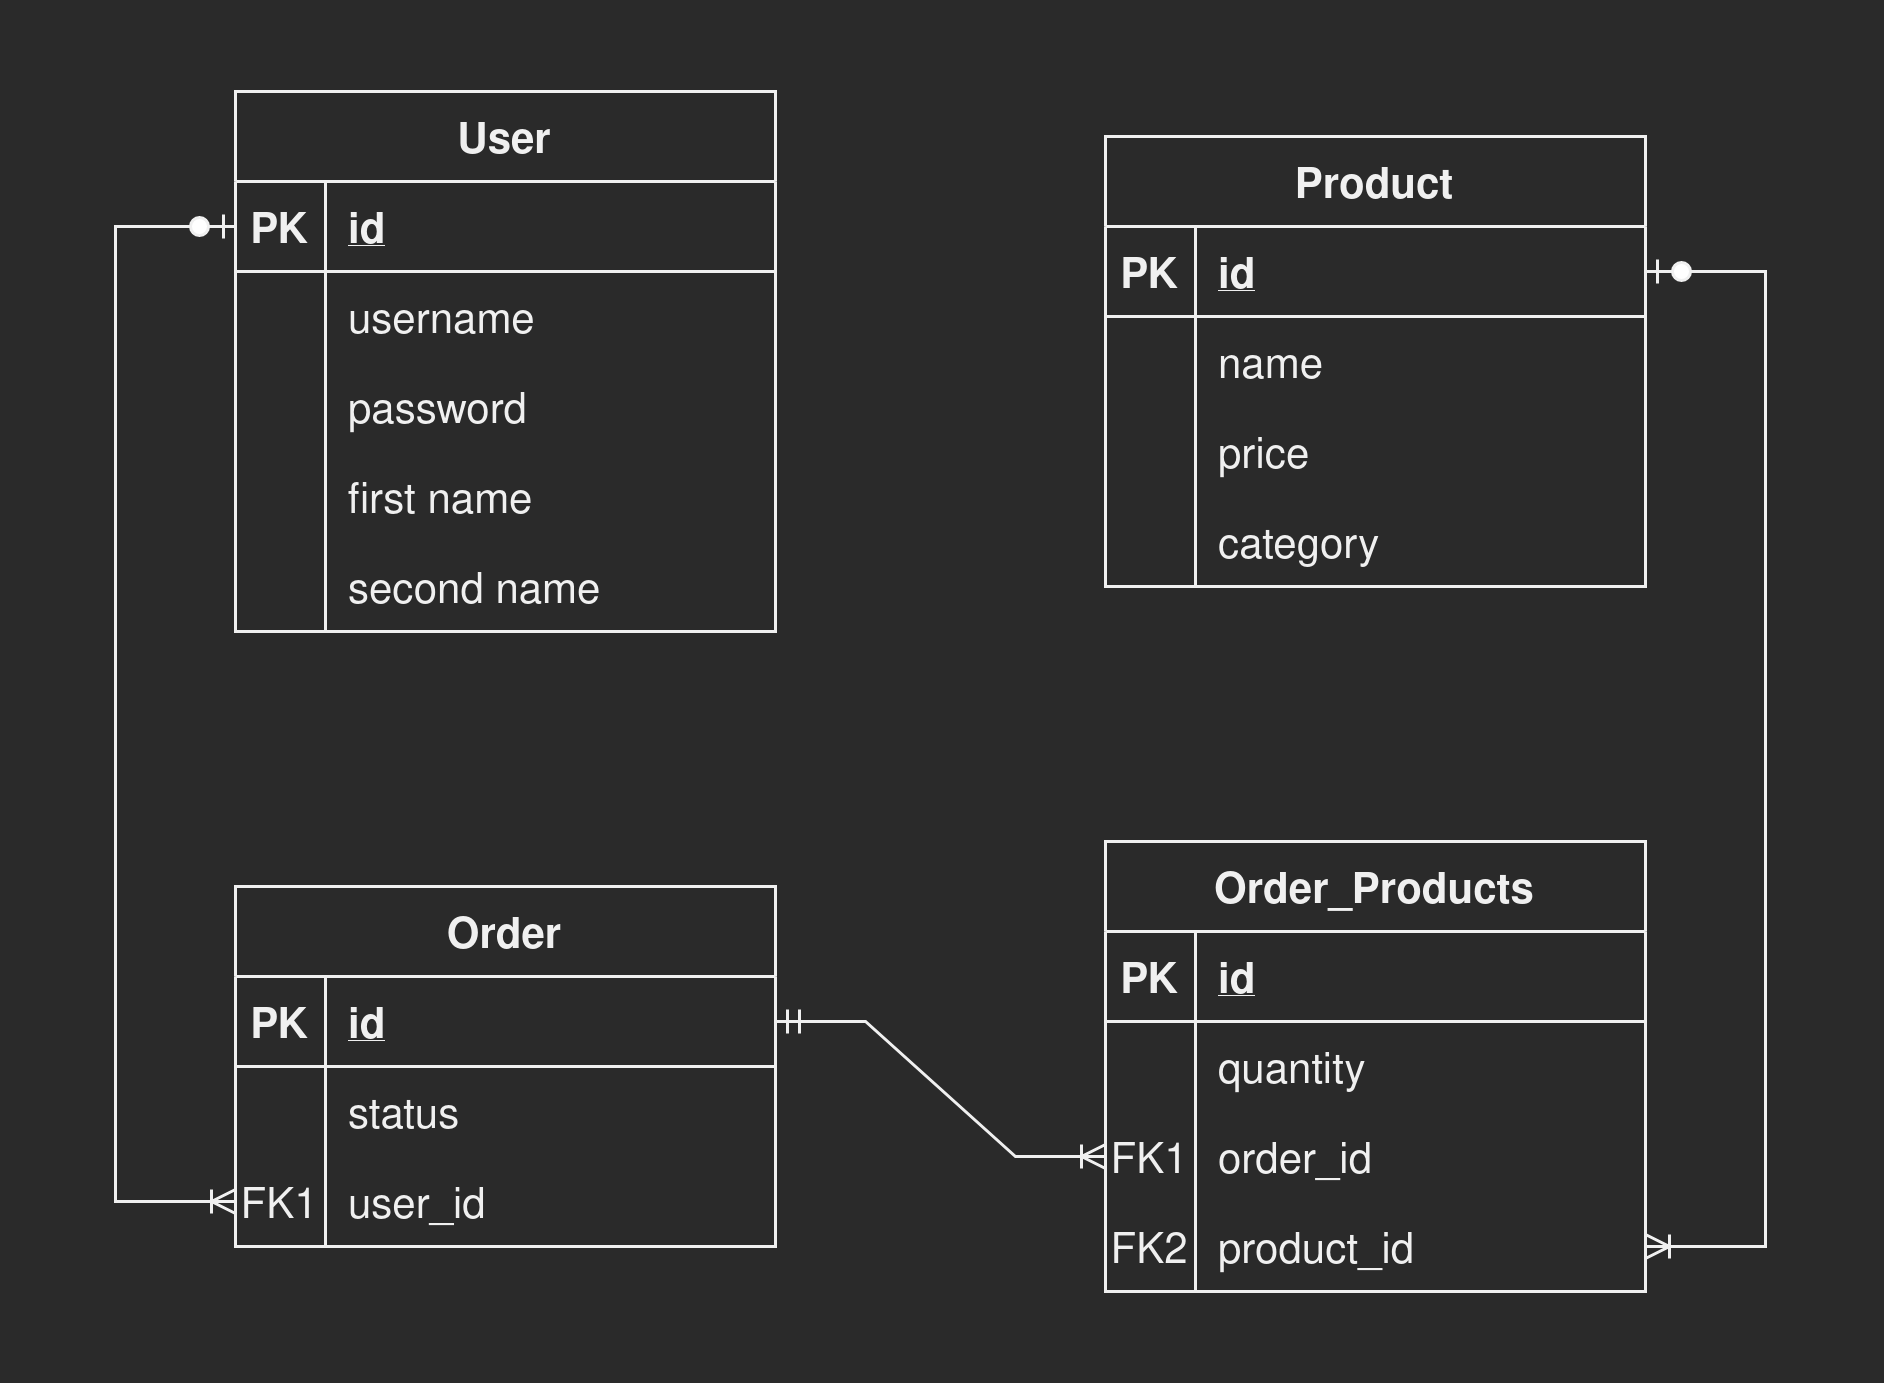

The diagram above was exported from draw.io. Its source (the exported page's mxGraphModel, read from the mxfile embedded in the PNG):
<mxGraphModel dx="1027" dy="585" grid="1" gridSize="10" guides="1" tooltips="1" connect="1" arrows="1" fold="1" page="1" pageScale="1" pageWidth="950" pageHeight="790" math="0" shadow="0">
  <root>
    <mxCell id="0" />
    <mxCell id="1" parent="0" />
    <mxCell id="P63WpS5uF7Am-TDy80ou-1" value="User" style="shape=table;startSize=30;container=1;collapsible=1;childLayout=tableLayout;fixedRows=1;rowLines=0;fontStyle=1;align=center;resizeLast=1;fontSize=14;" vertex="1" parent="1">
      <mxGeometry x="270" y="200" width="180" height="180" as="geometry" />
    </mxCell>
    <mxCell id="P63WpS5uF7Am-TDy80ou-2" value="" style="shape=tableRow;horizontal=0;startSize=0;swimlaneHead=0;swimlaneBody=0;fillColor=none;collapsible=0;dropTarget=0;points=[[0,0.5],[1,0.5]];portConstraint=eastwest;top=0;left=0;right=0;bottom=1;fontSize=14;" vertex="1" parent="P63WpS5uF7Am-TDy80ou-1">
      <mxGeometry y="30" width="180" height="30" as="geometry" />
    </mxCell>
    <mxCell id="P63WpS5uF7Am-TDy80ou-3" value="PK" style="shape=partialRectangle;connectable=0;fillColor=none;top=0;left=0;bottom=0;right=0;fontStyle=1;overflow=hidden;fontSize=14;" vertex="1" parent="P63WpS5uF7Am-TDy80ou-2">
      <mxGeometry width="30" height="30" as="geometry">
        <mxRectangle width="30" height="30" as="alternateBounds" />
      </mxGeometry>
    </mxCell>
    <mxCell id="P63WpS5uF7Am-TDy80ou-4" value="id" style="shape=partialRectangle;connectable=0;fillColor=none;top=0;left=0;bottom=0;right=0;align=left;spacingLeft=6;fontStyle=5;overflow=hidden;fontSize=14;" vertex="1" parent="P63WpS5uF7Am-TDy80ou-2">
      <mxGeometry x="30" width="150" height="30" as="geometry">
        <mxRectangle width="150" height="30" as="alternateBounds" />
      </mxGeometry>
    </mxCell>
    <mxCell id="P63WpS5uF7Am-TDy80ou-5" value="" style="shape=tableRow;horizontal=0;startSize=0;swimlaneHead=0;swimlaneBody=0;fillColor=none;collapsible=0;dropTarget=0;points=[[0,0.5],[1,0.5]];portConstraint=eastwest;top=0;left=0;right=0;bottom=0;fontSize=14;" vertex="1" parent="P63WpS5uF7Am-TDy80ou-1">
      <mxGeometry y="60" width="180" height="30" as="geometry" />
    </mxCell>
    <mxCell id="P63WpS5uF7Am-TDy80ou-6" value="" style="shape=partialRectangle;connectable=0;fillColor=none;top=0;left=0;bottom=0;right=0;editable=1;overflow=hidden;fontSize=14;" vertex="1" parent="P63WpS5uF7Am-TDy80ou-5">
      <mxGeometry width="30" height="30" as="geometry">
        <mxRectangle width="30" height="30" as="alternateBounds" />
      </mxGeometry>
    </mxCell>
    <mxCell id="P63WpS5uF7Am-TDy80ou-7" value="username" style="shape=partialRectangle;connectable=0;fillColor=none;top=0;left=0;bottom=0;right=0;align=left;spacingLeft=6;overflow=hidden;fontSize=14;" vertex="1" parent="P63WpS5uF7Am-TDy80ou-5">
      <mxGeometry x="30" width="150" height="30" as="geometry">
        <mxRectangle width="150" height="30" as="alternateBounds" />
      </mxGeometry>
    </mxCell>
    <mxCell id="P63WpS5uF7Am-TDy80ou-8" value="" style="shape=tableRow;horizontal=0;startSize=0;swimlaneHead=0;swimlaneBody=0;fillColor=none;collapsible=0;dropTarget=0;points=[[0,0.5],[1,0.5]];portConstraint=eastwest;top=0;left=0;right=0;bottom=0;fontSize=14;" vertex="1" parent="P63WpS5uF7Am-TDy80ou-1">
      <mxGeometry y="90" width="180" height="30" as="geometry" />
    </mxCell>
    <mxCell id="P63WpS5uF7Am-TDy80ou-9" value="" style="shape=partialRectangle;connectable=0;fillColor=none;top=0;left=0;bottom=0;right=0;editable=1;overflow=hidden;fontSize=14;" vertex="1" parent="P63WpS5uF7Am-TDy80ou-8">
      <mxGeometry width="30" height="30" as="geometry">
        <mxRectangle width="30" height="30" as="alternateBounds" />
      </mxGeometry>
    </mxCell>
    <mxCell id="P63WpS5uF7Am-TDy80ou-10" value="password" style="shape=partialRectangle;connectable=0;fillColor=none;top=0;left=0;bottom=0;right=0;align=left;spacingLeft=6;overflow=hidden;fontSize=14;" vertex="1" parent="P63WpS5uF7Am-TDy80ou-8">
      <mxGeometry x="30" width="150" height="30" as="geometry">
        <mxRectangle width="150" height="30" as="alternateBounds" />
      </mxGeometry>
    </mxCell>
    <mxCell id="P63WpS5uF7Am-TDy80ou-11" value="" style="shape=tableRow;horizontal=0;startSize=0;swimlaneHead=0;swimlaneBody=0;fillColor=none;collapsible=0;dropTarget=0;points=[[0,0.5],[1,0.5]];portConstraint=eastwest;top=0;left=0;right=0;bottom=0;fontSize=14;" vertex="1" parent="P63WpS5uF7Am-TDy80ou-1">
      <mxGeometry y="120" width="180" height="30" as="geometry" />
    </mxCell>
    <mxCell id="P63WpS5uF7Am-TDy80ou-12" value="" style="shape=partialRectangle;connectable=0;fillColor=none;top=0;left=0;bottom=0;right=0;editable=1;overflow=hidden;fontSize=14;" vertex="1" parent="P63WpS5uF7Am-TDy80ou-11">
      <mxGeometry width="30" height="30" as="geometry">
        <mxRectangle width="30" height="30" as="alternateBounds" />
      </mxGeometry>
    </mxCell>
    <mxCell id="P63WpS5uF7Am-TDy80ou-13" value="first name" style="shape=partialRectangle;connectable=0;fillColor=none;top=0;left=0;bottom=0;right=0;align=left;spacingLeft=6;overflow=hidden;fontSize=14;" vertex="1" parent="P63WpS5uF7Am-TDy80ou-11">
      <mxGeometry x="30" width="150" height="30" as="geometry">
        <mxRectangle width="150" height="30" as="alternateBounds" />
      </mxGeometry>
    </mxCell>
    <mxCell id="P63WpS5uF7Am-TDy80ou-16" style="shape=tableRow;horizontal=0;startSize=0;swimlaneHead=0;swimlaneBody=0;fillColor=none;collapsible=0;dropTarget=0;points=[[0,0.5],[1,0.5]];portConstraint=eastwest;top=0;left=0;right=0;bottom=0;fontSize=14;" vertex="1" parent="P63WpS5uF7Am-TDy80ou-1">
      <mxGeometry y="150" width="180" height="30" as="geometry" />
    </mxCell>
    <mxCell id="P63WpS5uF7Am-TDy80ou-17" style="shape=partialRectangle;connectable=0;fillColor=none;top=0;left=0;bottom=0;right=0;editable=1;overflow=hidden;fontSize=14;" vertex="1" parent="P63WpS5uF7Am-TDy80ou-16">
      <mxGeometry width="30" height="30" as="geometry">
        <mxRectangle width="30" height="30" as="alternateBounds" />
      </mxGeometry>
    </mxCell>
    <mxCell id="P63WpS5uF7Am-TDy80ou-18" value="second name" style="shape=partialRectangle;connectable=0;fillColor=none;top=0;left=0;bottom=0;right=0;align=left;spacingLeft=6;overflow=hidden;fontSize=14;" vertex="1" parent="P63WpS5uF7Am-TDy80ou-16">
      <mxGeometry x="30" width="150" height="30" as="geometry">
        <mxRectangle width="150" height="30" as="alternateBounds" />
      </mxGeometry>
    </mxCell>
    <mxCell id="P63WpS5uF7Am-TDy80ou-64" value="Product" style="shape=table;startSize=30;container=1;collapsible=1;childLayout=tableLayout;fixedRows=1;rowLines=0;fontStyle=1;align=center;resizeLast=1;fontSize=14;" vertex="1" parent="1">
      <mxGeometry x="560" y="215" width="180" height="150" as="geometry" />
    </mxCell>
    <mxCell id="P63WpS5uF7Am-TDy80ou-65" value="" style="shape=tableRow;horizontal=0;startSize=0;swimlaneHead=0;swimlaneBody=0;fillColor=none;collapsible=0;dropTarget=0;points=[[0,0.5],[1,0.5]];portConstraint=eastwest;top=0;left=0;right=0;bottom=1;fontSize=14;" vertex="1" parent="P63WpS5uF7Am-TDy80ou-64">
      <mxGeometry y="30" width="180" height="30" as="geometry" />
    </mxCell>
    <mxCell id="P63WpS5uF7Am-TDy80ou-66" value="PK" style="shape=partialRectangle;connectable=0;fillColor=none;top=0;left=0;bottom=0;right=0;fontStyle=1;overflow=hidden;fontSize=14;" vertex="1" parent="P63WpS5uF7Am-TDy80ou-65">
      <mxGeometry width="30" height="30" as="geometry">
        <mxRectangle width="30" height="30" as="alternateBounds" />
      </mxGeometry>
    </mxCell>
    <mxCell id="P63WpS5uF7Am-TDy80ou-67" value="id" style="shape=partialRectangle;connectable=0;fillColor=none;top=0;left=0;bottom=0;right=0;align=left;spacingLeft=6;fontStyle=5;overflow=hidden;fontSize=14;" vertex="1" parent="P63WpS5uF7Am-TDy80ou-65">
      <mxGeometry x="30" width="150" height="30" as="geometry">
        <mxRectangle width="150" height="30" as="alternateBounds" />
      </mxGeometry>
    </mxCell>
    <mxCell id="P63WpS5uF7Am-TDy80ou-68" value="" style="shape=tableRow;horizontal=0;startSize=0;swimlaneHead=0;swimlaneBody=0;fillColor=none;collapsible=0;dropTarget=0;points=[[0,0.5],[1,0.5]];portConstraint=eastwest;top=0;left=0;right=0;bottom=0;fontSize=14;" vertex="1" parent="P63WpS5uF7Am-TDy80ou-64">
      <mxGeometry y="60" width="180" height="30" as="geometry" />
    </mxCell>
    <mxCell id="P63WpS5uF7Am-TDy80ou-69" value="" style="shape=partialRectangle;connectable=0;fillColor=none;top=0;left=0;bottom=0;right=0;editable=1;overflow=hidden;fontSize=14;" vertex="1" parent="P63WpS5uF7Am-TDy80ou-68">
      <mxGeometry width="30" height="30" as="geometry">
        <mxRectangle width="30" height="30" as="alternateBounds" />
      </mxGeometry>
    </mxCell>
    <mxCell id="P63WpS5uF7Am-TDy80ou-70" value="name" style="shape=partialRectangle;connectable=0;fillColor=none;top=0;left=0;bottom=0;right=0;align=left;spacingLeft=6;overflow=hidden;fontSize=14;" vertex="1" parent="P63WpS5uF7Am-TDy80ou-68">
      <mxGeometry x="30" width="150" height="30" as="geometry">
        <mxRectangle width="150" height="30" as="alternateBounds" />
      </mxGeometry>
    </mxCell>
    <mxCell id="P63WpS5uF7Am-TDy80ou-71" value="" style="shape=tableRow;horizontal=0;startSize=0;swimlaneHead=0;swimlaneBody=0;fillColor=none;collapsible=0;dropTarget=0;points=[[0,0.5],[1,0.5]];portConstraint=eastwest;top=0;left=0;right=0;bottom=0;fontSize=14;" vertex="1" parent="P63WpS5uF7Am-TDy80ou-64">
      <mxGeometry y="90" width="180" height="30" as="geometry" />
    </mxCell>
    <mxCell id="P63WpS5uF7Am-TDy80ou-72" value="" style="shape=partialRectangle;connectable=0;fillColor=none;top=0;left=0;bottom=0;right=0;editable=1;overflow=hidden;fontSize=14;" vertex="1" parent="P63WpS5uF7Am-TDy80ou-71">
      <mxGeometry width="30" height="30" as="geometry">
        <mxRectangle width="30" height="30" as="alternateBounds" />
      </mxGeometry>
    </mxCell>
    <mxCell id="P63WpS5uF7Am-TDy80ou-73" value="price" style="shape=partialRectangle;connectable=0;fillColor=none;top=0;left=0;bottom=0;right=0;align=left;spacingLeft=6;overflow=hidden;fontSize=14;" vertex="1" parent="P63WpS5uF7Am-TDy80ou-71">
      <mxGeometry x="30" width="150" height="30" as="geometry">
        <mxRectangle width="150" height="30" as="alternateBounds" />
      </mxGeometry>
    </mxCell>
    <mxCell id="P63WpS5uF7Am-TDy80ou-74" value="" style="shape=tableRow;horizontal=0;startSize=0;swimlaneHead=0;swimlaneBody=0;fillColor=none;collapsible=0;dropTarget=0;points=[[0,0.5],[1,0.5]];portConstraint=eastwest;top=0;left=0;right=0;bottom=0;fontSize=14;" vertex="1" parent="P63WpS5uF7Am-TDy80ou-64">
      <mxGeometry y="120" width="180" height="30" as="geometry" />
    </mxCell>
    <mxCell id="P63WpS5uF7Am-TDy80ou-75" value="" style="shape=partialRectangle;connectable=0;fillColor=none;top=0;left=0;bottom=0;right=0;editable=1;overflow=hidden;fontSize=14;" vertex="1" parent="P63WpS5uF7Am-TDy80ou-74">
      <mxGeometry width="30" height="30" as="geometry">
        <mxRectangle width="30" height="30" as="alternateBounds" />
      </mxGeometry>
    </mxCell>
    <mxCell id="P63WpS5uF7Am-TDy80ou-76" value="category" style="shape=partialRectangle;connectable=0;fillColor=none;top=0;left=0;bottom=0;right=0;align=left;spacingLeft=6;overflow=hidden;fontSize=14;" vertex="1" parent="P63WpS5uF7Am-TDy80ou-74">
      <mxGeometry x="30" width="150" height="30" as="geometry">
        <mxRectangle width="150" height="30" as="alternateBounds" />
      </mxGeometry>
    </mxCell>
    <mxCell id="P63WpS5uF7Am-TDy80ou-90" value="Order" style="shape=table;startSize=30;container=1;collapsible=1;childLayout=tableLayout;fixedRows=1;rowLines=0;fontStyle=1;align=center;resizeLast=1;fontSize=14;" vertex="1" parent="1">
      <mxGeometry x="270" y="465" width="180" height="120" as="geometry" />
    </mxCell>
    <mxCell id="P63WpS5uF7Am-TDy80ou-91" value="" style="shape=tableRow;horizontal=0;startSize=0;swimlaneHead=0;swimlaneBody=0;fillColor=none;collapsible=0;dropTarget=0;points=[[0,0.5],[1,0.5]];portConstraint=eastwest;top=0;left=0;right=0;bottom=1;fontSize=14;" vertex="1" parent="P63WpS5uF7Am-TDy80ou-90">
      <mxGeometry y="30" width="180" height="30" as="geometry" />
    </mxCell>
    <mxCell id="P63WpS5uF7Am-TDy80ou-92" value="PK" style="shape=partialRectangle;connectable=0;fillColor=none;top=0;left=0;bottom=0;right=0;fontStyle=1;overflow=hidden;fontSize=14;" vertex="1" parent="P63WpS5uF7Am-TDy80ou-91">
      <mxGeometry width="30" height="30" as="geometry">
        <mxRectangle width="30" height="30" as="alternateBounds" />
      </mxGeometry>
    </mxCell>
    <mxCell id="P63WpS5uF7Am-TDy80ou-93" value="id" style="shape=partialRectangle;connectable=0;fillColor=none;top=0;left=0;bottom=0;right=0;align=left;spacingLeft=6;fontStyle=5;overflow=hidden;fontSize=14;" vertex="1" parent="P63WpS5uF7Am-TDy80ou-91">
      <mxGeometry x="30" width="150" height="30" as="geometry">
        <mxRectangle width="150" height="30" as="alternateBounds" />
      </mxGeometry>
    </mxCell>
    <mxCell id="P63WpS5uF7Am-TDy80ou-94" value="" style="shape=tableRow;horizontal=0;startSize=0;swimlaneHead=0;swimlaneBody=0;fillColor=none;collapsible=0;dropTarget=0;points=[[0,0.5],[1,0.5]];portConstraint=eastwest;top=0;left=0;right=0;bottom=0;fontSize=14;" vertex="1" parent="P63WpS5uF7Am-TDy80ou-90">
      <mxGeometry y="60" width="180" height="30" as="geometry" />
    </mxCell>
    <mxCell id="P63WpS5uF7Am-TDy80ou-95" value="" style="shape=partialRectangle;connectable=0;fillColor=none;top=0;left=0;bottom=0;right=0;editable=1;overflow=hidden;fontSize=14;" vertex="1" parent="P63WpS5uF7Am-TDy80ou-94">
      <mxGeometry width="30" height="30" as="geometry">
        <mxRectangle width="30" height="30" as="alternateBounds" />
      </mxGeometry>
    </mxCell>
    <mxCell id="P63WpS5uF7Am-TDy80ou-96" value="status" style="shape=partialRectangle;connectable=0;fillColor=none;top=0;left=0;bottom=0;right=0;align=left;spacingLeft=6;overflow=hidden;fontSize=14;" vertex="1" parent="P63WpS5uF7Am-TDy80ou-94">
      <mxGeometry x="30" width="150" height="30" as="geometry">
        <mxRectangle width="150" height="30" as="alternateBounds" />
      </mxGeometry>
    </mxCell>
    <mxCell id="P63WpS5uF7Am-TDy80ou-97" value="" style="shape=tableRow;horizontal=0;startSize=0;swimlaneHead=0;swimlaneBody=0;fillColor=none;collapsible=0;dropTarget=0;points=[[0,0.5],[1,0.5]];portConstraint=eastwest;top=0;left=0;right=0;bottom=0;fontSize=14;" vertex="1" parent="P63WpS5uF7Am-TDy80ou-90">
      <mxGeometry y="90" width="180" height="30" as="geometry" />
    </mxCell>
    <mxCell id="P63WpS5uF7Am-TDy80ou-98" value="FK1" style="shape=partialRectangle;connectable=0;fillColor=none;top=0;left=0;bottom=0;right=0;editable=1;overflow=hidden;fontSize=14;" vertex="1" parent="P63WpS5uF7Am-TDy80ou-97">
      <mxGeometry width="30" height="30" as="geometry">
        <mxRectangle width="30" height="30" as="alternateBounds" />
      </mxGeometry>
    </mxCell>
    <mxCell id="P63WpS5uF7Am-TDy80ou-99" value="user_id" style="shape=partialRectangle;connectable=0;fillColor=none;top=0;left=0;bottom=0;right=0;align=left;spacingLeft=6;overflow=hidden;fontSize=14;" vertex="1" parent="P63WpS5uF7Am-TDy80ou-97">
      <mxGeometry x="30" width="150" height="30" as="geometry">
        <mxRectangle width="150" height="30" as="alternateBounds" />
      </mxGeometry>
    </mxCell>
    <mxCell id="P63WpS5uF7Am-TDy80ou-103" value="Order_Products" style="shape=table;startSize=30;container=1;collapsible=1;childLayout=tableLayout;fixedRows=1;rowLines=0;fontStyle=1;align=center;resizeLast=1;fontSize=14;" vertex="1" parent="1">
      <mxGeometry x="560" y="450" width="180" height="150" as="geometry" />
    </mxCell>
    <mxCell id="P63WpS5uF7Am-TDy80ou-104" value="" style="shape=tableRow;horizontal=0;startSize=0;swimlaneHead=0;swimlaneBody=0;fillColor=none;collapsible=0;dropTarget=0;points=[[0,0.5],[1,0.5]];portConstraint=eastwest;top=0;left=0;right=0;bottom=1;fontSize=14;" vertex="1" parent="P63WpS5uF7Am-TDy80ou-103">
      <mxGeometry y="30" width="180" height="30" as="geometry" />
    </mxCell>
    <mxCell id="P63WpS5uF7Am-TDy80ou-105" value="PK" style="shape=partialRectangle;connectable=0;fillColor=none;top=0;left=0;bottom=0;right=0;fontStyle=1;overflow=hidden;fontSize=14;" vertex="1" parent="P63WpS5uF7Am-TDy80ou-104">
      <mxGeometry width="30" height="30" as="geometry">
        <mxRectangle width="30" height="30" as="alternateBounds" />
      </mxGeometry>
    </mxCell>
    <mxCell id="P63WpS5uF7Am-TDy80ou-106" value="id" style="shape=partialRectangle;connectable=0;fillColor=none;top=0;left=0;bottom=0;right=0;align=left;spacingLeft=6;fontStyle=5;overflow=hidden;fontSize=14;" vertex="1" parent="P63WpS5uF7Am-TDy80ou-104">
      <mxGeometry x="30" width="150" height="30" as="geometry">
        <mxRectangle width="150" height="30" as="alternateBounds" />
      </mxGeometry>
    </mxCell>
    <mxCell id="P63WpS5uF7Am-TDy80ou-107" value="" style="shape=tableRow;horizontal=0;startSize=0;swimlaneHead=0;swimlaneBody=0;fillColor=none;collapsible=0;dropTarget=0;points=[[0,0.5],[1,0.5]];portConstraint=eastwest;top=0;left=0;right=0;bottom=0;fontSize=14;" vertex="1" parent="P63WpS5uF7Am-TDy80ou-103">
      <mxGeometry y="60" width="180" height="30" as="geometry" />
    </mxCell>
    <mxCell id="P63WpS5uF7Am-TDy80ou-108" value="" style="shape=partialRectangle;connectable=0;fillColor=none;top=0;left=0;bottom=0;right=0;editable=1;overflow=hidden;fontSize=14;" vertex="1" parent="P63WpS5uF7Am-TDy80ou-107">
      <mxGeometry width="30" height="30" as="geometry">
        <mxRectangle width="30" height="30" as="alternateBounds" />
      </mxGeometry>
    </mxCell>
    <mxCell id="P63WpS5uF7Am-TDy80ou-109" value="quantity" style="shape=partialRectangle;connectable=0;fillColor=none;top=0;left=0;bottom=0;right=0;align=left;spacingLeft=6;overflow=hidden;fontSize=14;" vertex="1" parent="P63WpS5uF7Am-TDy80ou-107">
      <mxGeometry x="30" width="150" height="30" as="geometry">
        <mxRectangle width="150" height="30" as="alternateBounds" />
      </mxGeometry>
    </mxCell>
    <mxCell id="P63WpS5uF7Am-TDy80ou-110" value="" style="shape=tableRow;horizontal=0;startSize=0;swimlaneHead=0;swimlaneBody=0;fillColor=none;collapsible=0;dropTarget=0;points=[[0,0.5],[1,0.5]];portConstraint=eastwest;top=0;left=0;right=0;bottom=0;fontSize=14;" vertex="1" parent="P63WpS5uF7Am-TDy80ou-103">
      <mxGeometry y="90" width="180" height="30" as="geometry" />
    </mxCell>
    <mxCell id="P63WpS5uF7Am-TDy80ou-111" value="FK1" style="shape=partialRectangle;connectable=0;fillColor=none;top=0;left=0;bottom=0;right=0;editable=1;overflow=hidden;fontSize=14;" vertex="1" parent="P63WpS5uF7Am-TDy80ou-110">
      <mxGeometry width="30" height="30" as="geometry">
        <mxRectangle width="30" height="30" as="alternateBounds" />
      </mxGeometry>
    </mxCell>
    <mxCell id="P63WpS5uF7Am-TDy80ou-112" value="order_id" style="shape=partialRectangle;connectable=0;fillColor=none;top=0;left=0;bottom=0;right=0;align=left;spacingLeft=6;overflow=hidden;fontSize=14;" vertex="1" parent="P63WpS5uF7Am-TDy80ou-110">
      <mxGeometry x="30" width="150" height="30" as="geometry">
        <mxRectangle width="150" height="30" as="alternateBounds" />
      </mxGeometry>
    </mxCell>
    <mxCell id="P63WpS5uF7Am-TDy80ou-113" value="" style="shape=tableRow;horizontal=0;startSize=0;swimlaneHead=0;swimlaneBody=0;fillColor=none;collapsible=0;dropTarget=0;points=[[0,0.5],[1,0.5]];portConstraint=eastwest;top=0;left=0;right=0;bottom=0;fontSize=14;" vertex="1" parent="P63WpS5uF7Am-TDy80ou-103">
      <mxGeometry y="120" width="180" height="30" as="geometry" />
    </mxCell>
    <mxCell id="P63WpS5uF7Am-TDy80ou-114" value="FK2" style="shape=partialRectangle;connectable=0;fillColor=none;top=0;left=0;bottom=0;right=0;editable=1;overflow=hidden;fontSize=14;" vertex="1" parent="P63WpS5uF7Am-TDy80ou-113">
      <mxGeometry width="30" height="30" as="geometry">
        <mxRectangle width="30" height="30" as="alternateBounds" />
      </mxGeometry>
    </mxCell>
    <mxCell id="P63WpS5uF7Am-TDy80ou-115" value="product_id" style="shape=partialRectangle;connectable=0;fillColor=none;top=0;left=0;bottom=0;right=0;align=left;spacingLeft=6;overflow=hidden;fontSize=14;" vertex="1" parent="P63WpS5uF7Am-TDy80ou-113">
      <mxGeometry x="30" width="150" height="30" as="geometry">
        <mxRectangle width="150" height="30" as="alternateBounds" />
      </mxGeometry>
    </mxCell>
    <mxCell id="P63WpS5uF7Am-TDy80ou-129" value="" style="edgeStyle=entityRelationEdgeStyle;fontSize=12;html=1;endArrow=ERoneToMany;startArrow=ERmandOne;rounded=0;exitX=1;exitY=0.5;exitDx=0;exitDy=0;entryX=0;entryY=0.5;entryDx=0;entryDy=0;" edge="1" parent="1" source="P63WpS5uF7Am-TDy80ou-91" target="P63WpS5uF7Am-TDy80ou-110">
      <mxGeometry width="100" height="100" relative="1" as="geometry">
        <mxPoint x="490" y="530" as="sourcePoint" />
        <mxPoint x="590" y="430" as="targetPoint" />
      </mxGeometry>
    </mxCell>
    <mxCell id="P63WpS5uF7Am-TDy80ou-131" value="" style="edgeStyle=orthogonalEdgeStyle;fontSize=12;html=1;endArrow=ERoneToMany;startArrow=ERzeroToOne;rounded=0;elbow=vertical;exitX=0;exitY=0.5;exitDx=0;exitDy=0;entryX=0;entryY=0.5;entryDx=0;entryDy=0;" edge="1" parent="1" source="P63WpS5uF7Am-TDy80ou-2" target="P63WpS5uF7Am-TDy80ou-97">
      <mxGeometry width="100" height="100" relative="1" as="geometry">
        <mxPoint x="90" y="280" as="sourcePoint" />
        <mxPoint x="190" y="530" as="targetPoint" />
        <Array as="points">
          <mxPoint x="230" y="245" />
          <mxPoint x="230" y="570" />
        </Array>
      </mxGeometry>
    </mxCell>
    <mxCell id="P63WpS5uF7Am-TDy80ou-132" value="" style="edgeStyle=orthogonalEdgeStyle;fontSize=12;html=1;endArrow=ERoneToMany;startArrow=ERzeroToOne;rounded=0;elbow=vertical;exitX=1;exitY=0.5;exitDx=0;exitDy=0;entryX=1;entryY=0.5;entryDx=0;entryDy=0;" edge="1" parent="1" source="P63WpS5uF7Am-TDy80ou-65" target="P63WpS5uF7Am-TDy80ou-113">
      <mxGeometry width="100" height="100" relative="1" as="geometry">
        <mxPoint x="810" y="260" as="sourcePoint" />
        <mxPoint x="810" y="600" as="targetPoint" />
        <Array as="points">
          <mxPoint x="780" y="260" />
          <mxPoint x="780" y="585" />
        </Array>
      </mxGeometry>
    </mxCell>
  </root>
</mxGraphModel>